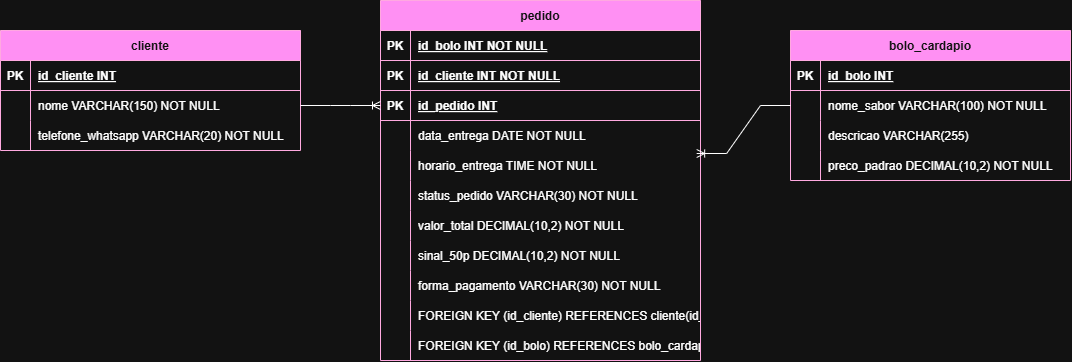

The diagram above was exported from draw.io. Its source (the exported page's mxGraphModel, read from the mxfile embedded in the PNG):
<mxGraphModel dx="1414" dy="777" grid="1" gridSize="10" guides="1" tooltips="1" connect="1" arrows="1" fold="1" page="1" pageScale="1" pageWidth="827" pageHeight="1169" math="0" shadow="0">
  <root>
    <mxCell id="0" />
    <mxCell id="1" parent="0" />
    <mxCell id="l0bbSvmNDZFWJcEEPIe9-30" parent="1" style="shape=table;startSize=30;container=1;collapsible=1;childLayout=tableLayout;fixedRows=1;rowLines=0;fontStyle=1;align=center;resizeLast=1;fillColor=#d80073;fontColor=#ffffff;strokeColor=#A50040;" value="cliente" vertex="1">
      <mxGeometry height="120" width="300" x="10" y="60" as="geometry" />
    </mxCell>
    <mxCell id="l0bbSvmNDZFWJcEEPIe9-31" parent="l0bbSvmNDZFWJcEEPIe9-30" style="shape=tableRow;horizontal=0;startSize=0;swimlaneHead=0;swimlaneBody=0;fillColor=none;collapsible=0;dropTarget=0;points=[[0,0.5],[1,0.5]];portConstraint=eastwest;strokeColor=inherit;top=0;left=0;right=0;bottom=1;" value="" vertex="1">
      <mxGeometry height="30" width="300" y="30" as="geometry" />
    </mxCell>
    <mxCell id="l0bbSvmNDZFWJcEEPIe9-32" parent="l0bbSvmNDZFWJcEEPIe9-31" style="shape=partialRectangle;overflow=hidden;connectable=0;fillColor=none;strokeColor=inherit;top=0;left=0;bottom=0;right=0;fontStyle=1;" value="PK" vertex="1">
      <mxGeometry height="30" width="30" as="geometry">
        <mxRectangle height="30" width="30" as="alternateBounds" />
      </mxGeometry>
    </mxCell>
    <mxCell id="l0bbSvmNDZFWJcEEPIe9-33" parent="l0bbSvmNDZFWJcEEPIe9-31" style="shape=partialRectangle;overflow=hidden;connectable=0;fillColor=none;align=left;strokeColor=inherit;top=0;left=0;bottom=0;right=0;spacingLeft=6;fontStyle=5;" value="id_cliente INT " vertex="1">
      <mxGeometry height="30" width="270" x="30" as="geometry">
        <mxRectangle height="30" width="270" as="alternateBounds" />
      </mxGeometry>
    </mxCell>
    <mxCell id="l0bbSvmNDZFWJcEEPIe9-34" parent="l0bbSvmNDZFWJcEEPIe9-30" style="shape=tableRow;horizontal=0;startSize=0;swimlaneHead=0;swimlaneBody=0;fillColor=none;collapsible=0;dropTarget=0;points=[[0,0.5],[1,0.5]];portConstraint=eastwest;strokeColor=inherit;top=0;left=0;right=0;bottom=0;" value="" vertex="1">
      <mxGeometry height="30" width="300" y="60" as="geometry" />
    </mxCell>
    <mxCell id="l0bbSvmNDZFWJcEEPIe9-35" parent="l0bbSvmNDZFWJcEEPIe9-34" style="shape=partialRectangle;overflow=hidden;connectable=0;fillColor=none;strokeColor=inherit;top=0;left=0;bottom=0;right=0;" value="" vertex="1">
      <mxGeometry height="30" width="30" as="geometry">
        <mxRectangle height="30" width="30" as="alternateBounds" />
      </mxGeometry>
    </mxCell>
    <mxCell id="l0bbSvmNDZFWJcEEPIe9-36" parent="l0bbSvmNDZFWJcEEPIe9-34" style="shape=partialRectangle;overflow=hidden;connectable=0;fillColor=none;align=left;strokeColor=inherit;top=0;left=0;bottom=0;right=0;spacingLeft=6;" value="nome VARCHAR(150) NOT NULL" vertex="1">
      <mxGeometry height="30" width="270" x="30" as="geometry">
        <mxRectangle height="30" width="270" as="alternateBounds" />
      </mxGeometry>
    </mxCell>
    <mxCell id="l0bbSvmNDZFWJcEEPIe9-37" parent="l0bbSvmNDZFWJcEEPIe9-30" style="shape=tableRow;horizontal=0;startSize=0;swimlaneHead=0;swimlaneBody=0;fillColor=none;collapsible=0;dropTarget=0;points=[[0,0.5],[1,0.5]];portConstraint=eastwest;strokeColor=inherit;top=0;left=0;right=0;bottom=0;" value="" vertex="1">
      <mxGeometry height="30" width="300" y="90" as="geometry" />
    </mxCell>
    <mxCell id="l0bbSvmNDZFWJcEEPIe9-38" parent="l0bbSvmNDZFWJcEEPIe9-37" style="shape=partialRectangle;overflow=hidden;connectable=0;fillColor=none;strokeColor=inherit;top=0;left=0;bottom=0;right=0;" value="" vertex="1">
      <mxGeometry height="30" width="30" as="geometry">
        <mxRectangle height="30" width="30" as="alternateBounds" />
      </mxGeometry>
    </mxCell>
    <mxCell id="l0bbSvmNDZFWJcEEPIe9-39" parent="l0bbSvmNDZFWJcEEPIe9-37" style="shape=partialRectangle;overflow=hidden;connectable=0;fillColor=none;align=left;strokeColor=inherit;top=0;left=0;bottom=0;right=0;spacingLeft=6;" value="telefone_whatsapp VARCHAR(20) NOT NULL" vertex="1">
      <mxGeometry height="30" width="270" x="30" as="geometry">
        <mxRectangle height="30" width="270" as="alternateBounds" />
      </mxGeometry>
    </mxCell>
    <mxCell id="l0bbSvmNDZFWJcEEPIe9-40" parent="1" style="shape=table;startSize=30;container=1;collapsible=1;childLayout=tableLayout;fixedRows=1;rowLines=0;fontStyle=1;align=center;resizeLast=1;fillColor=#d80073;fontColor=#ffffff;strokeColor=#A50040;" value="bolo_cardapio" vertex="1">
      <mxGeometry height="150" width="280" x="800" y="60" as="geometry" />
    </mxCell>
    <mxCell id="l0bbSvmNDZFWJcEEPIe9-41" parent="l0bbSvmNDZFWJcEEPIe9-40" style="shape=tableRow;horizontal=0;startSize=0;swimlaneHead=0;swimlaneBody=0;fillColor=none;collapsible=0;dropTarget=0;points=[[0,0.5],[1,0.5]];portConstraint=eastwest;strokeColor=inherit;top=0;left=0;right=0;bottom=1;" value="" vertex="1">
      <mxGeometry height="30" width="280" y="30" as="geometry" />
    </mxCell>
    <mxCell id="l0bbSvmNDZFWJcEEPIe9-42" parent="l0bbSvmNDZFWJcEEPIe9-41" style="shape=partialRectangle;overflow=hidden;connectable=0;fillColor=none;strokeColor=inherit;top=0;left=0;bottom=0;right=0;fontStyle=1;" value="PK" vertex="1">
      <mxGeometry height="30" width="30" as="geometry">
        <mxRectangle height="30" width="30" as="alternateBounds" />
      </mxGeometry>
    </mxCell>
    <mxCell id="l0bbSvmNDZFWJcEEPIe9-43" parent="l0bbSvmNDZFWJcEEPIe9-41" style="shape=partialRectangle;overflow=hidden;connectable=0;fillColor=none;align=left;strokeColor=inherit;top=0;left=0;bottom=0;right=0;spacingLeft=6;fontStyle=5;" value="id_bolo INT " vertex="1">
      <mxGeometry height="30" width="250" x="30" as="geometry">
        <mxRectangle height="30" width="250" as="alternateBounds" />
      </mxGeometry>
    </mxCell>
    <mxCell id="l0bbSvmNDZFWJcEEPIe9-44" parent="l0bbSvmNDZFWJcEEPIe9-40" style="shape=tableRow;horizontal=0;startSize=0;swimlaneHead=0;swimlaneBody=0;fillColor=none;collapsible=0;dropTarget=0;points=[[0,0.5],[1,0.5]];portConstraint=eastwest;strokeColor=inherit;top=0;left=0;right=0;bottom=0;" value="" vertex="1">
      <mxGeometry height="30" width="280" y="60" as="geometry" />
    </mxCell>
    <mxCell id="l0bbSvmNDZFWJcEEPIe9-45" parent="l0bbSvmNDZFWJcEEPIe9-44" style="shape=partialRectangle;overflow=hidden;connectable=0;fillColor=none;strokeColor=inherit;top=0;left=0;bottom=0;right=0;" value="" vertex="1">
      <mxGeometry height="30" width="30" as="geometry">
        <mxRectangle height="30" width="30" as="alternateBounds" />
      </mxGeometry>
    </mxCell>
    <mxCell id="l0bbSvmNDZFWJcEEPIe9-46" parent="l0bbSvmNDZFWJcEEPIe9-44" style="shape=partialRectangle;overflow=hidden;connectable=0;fillColor=none;align=left;strokeColor=inherit;top=0;left=0;bottom=0;right=0;spacingLeft=6;" value="nome_sabor VARCHAR(100) NOT NULL" vertex="1">
      <mxGeometry height="30" width="250" x="30" as="geometry">
        <mxRectangle height="30" width="250" as="alternateBounds" />
      </mxGeometry>
    </mxCell>
    <mxCell id="l0bbSvmNDZFWJcEEPIe9-47" parent="l0bbSvmNDZFWJcEEPIe9-40" style="shape=tableRow;horizontal=0;startSize=0;swimlaneHead=0;swimlaneBody=0;fillColor=none;collapsible=0;dropTarget=0;points=[[0,0.5],[1,0.5]];portConstraint=eastwest;strokeColor=inherit;top=0;left=0;right=0;bottom=0;" value="" vertex="1">
      <mxGeometry height="30" width="280" y="90" as="geometry" />
    </mxCell>
    <mxCell id="l0bbSvmNDZFWJcEEPIe9-48" parent="l0bbSvmNDZFWJcEEPIe9-47" style="shape=partialRectangle;overflow=hidden;connectable=0;fillColor=none;strokeColor=inherit;top=0;left=0;bottom=0;right=0;" value="" vertex="1">
      <mxGeometry height="30" width="30" as="geometry">
        <mxRectangle height="30" width="30" as="alternateBounds" />
      </mxGeometry>
    </mxCell>
    <mxCell id="l0bbSvmNDZFWJcEEPIe9-49" parent="l0bbSvmNDZFWJcEEPIe9-47" style="shape=partialRectangle;overflow=hidden;connectable=0;fillColor=none;align=left;strokeColor=inherit;top=0;left=0;bottom=0;right=0;spacingLeft=6;" value="descricao VARCHAR(255)" vertex="1">
      <mxGeometry height="30" width="250" x="30" as="geometry">
        <mxRectangle height="30" width="250" as="alternateBounds" />
      </mxGeometry>
    </mxCell>
    <mxCell id="l0bbSvmNDZFWJcEEPIe9-50" parent="l0bbSvmNDZFWJcEEPIe9-40" style="shape=tableRow;horizontal=0;startSize=0;swimlaneHead=0;swimlaneBody=0;fillColor=none;collapsible=0;dropTarget=0;points=[[0,0.5],[1,0.5]];portConstraint=eastwest;strokeColor=inherit;top=0;left=0;right=0;bottom=0;" value="" vertex="1">
      <mxGeometry height="30" width="280" y="120" as="geometry" />
    </mxCell>
    <mxCell id="l0bbSvmNDZFWJcEEPIe9-51" parent="l0bbSvmNDZFWJcEEPIe9-50" style="shape=partialRectangle;overflow=hidden;connectable=0;fillColor=none;strokeColor=inherit;top=0;left=0;bottom=0;right=0;" value="" vertex="1">
      <mxGeometry height="30" width="30" as="geometry">
        <mxRectangle height="30" width="30" as="alternateBounds" />
      </mxGeometry>
    </mxCell>
    <mxCell id="l0bbSvmNDZFWJcEEPIe9-52" parent="l0bbSvmNDZFWJcEEPIe9-50" style="shape=partialRectangle;overflow=hidden;connectable=0;fillColor=none;align=left;strokeColor=inherit;top=0;left=0;bottom=0;right=0;spacingLeft=6;" value="preco_padrao DECIMAL(10,2) NOT NULL" vertex="1">
      <mxGeometry height="30" width="250" x="30" as="geometry">
        <mxRectangle height="30" width="250" as="alternateBounds" />
      </mxGeometry>
    </mxCell>
    <mxCell id="l0bbSvmNDZFWJcEEPIe9-53" parent="1" style="shape=table;startSize=30;container=1;collapsible=1;childLayout=tableLayout;fixedRows=1;rowLines=0;fontStyle=1;align=center;resizeLast=1;fillColor=#d80073;fontColor=#ffffff;strokeColor=#A50040;" value="pedido" vertex="1">
      <mxGeometry height="360" width="320" x="390" y="30" as="geometry" />
    </mxCell>
    <mxCell id="l0bbSvmNDZFWJcEEPIe9-54" parent="l0bbSvmNDZFWJcEEPIe9-53" style="shape=tableRow;horizontal=0;startSize=0;swimlaneHead=0;swimlaneBody=0;fillColor=none;collapsible=0;dropTarget=0;points=[[0,0.5],[1,0.5]];portConstraint=eastwest;strokeColor=inherit;top=0;left=0;right=0;bottom=1;" value="" vertex="1">
      <mxGeometry height="30" width="320" y="30" as="geometry" />
    </mxCell>
    <mxCell id="l0bbSvmNDZFWJcEEPIe9-55" parent="l0bbSvmNDZFWJcEEPIe9-54" style="shape=partialRectangle;overflow=hidden;connectable=0;fillColor=none;strokeColor=inherit;top=0;left=0;bottom=0;right=0;fontStyle=1;" value="PK" vertex="1">
      <mxGeometry height="30" width="30" as="geometry">
        <mxRectangle height="30" width="30" as="alternateBounds" />
      </mxGeometry>
    </mxCell>
    <mxCell id="l0bbSvmNDZFWJcEEPIe9-56" parent="l0bbSvmNDZFWJcEEPIe9-54" style="shape=partialRectangle;overflow=hidden;connectable=0;fillColor=none;align=left;strokeColor=inherit;top=0;left=0;bottom=0;right=0;spacingLeft=6;fontStyle=5;" value="id_bolo INT NOT NULL" vertex="1">
      <mxGeometry height="30" width="290" x="30" as="geometry">
        <mxRectangle height="30" width="290" as="alternateBounds" />
      </mxGeometry>
    </mxCell>
    <mxCell id="l0bbSvmNDZFWJcEEPIe9-57" parent="l0bbSvmNDZFWJcEEPIe9-53" style="shape=tableRow;horizontal=0;startSize=0;swimlaneHead=0;swimlaneBody=0;fillColor=none;collapsible=0;dropTarget=0;points=[[0,0.5],[1,0.5]];portConstraint=eastwest;strokeColor=inherit;top=0;left=0;right=0;bottom=1;" value="" vertex="1">
      <mxGeometry height="30" width="320" y="60" as="geometry" />
    </mxCell>
    <mxCell id="l0bbSvmNDZFWJcEEPIe9-58" parent="l0bbSvmNDZFWJcEEPIe9-57" style="shape=partialRectangle;overflow=hidden;connectable=0;fillColor=none;strokeColor=inherit;top=0;left=0;bottom=0;right=0;fontStyle=1;" value="PK" vertex="1">
      <mxGeometry height="30" width="30" as="geometry">
        <mxRectangle height="30" width="30" as="alternateBounds" />
      </mxGeometry>
    </mxCell>
    <mxCell id="l0bbSvmNDZFWJcEEPIe9-59" parent="l0bbSvmNDZFWJcEEPIe9-57" style="shape=partialRectangle;overflow=hidden;connectable=0;fillColor=none;align=left;strokeColor=inherit;top=0;left=0;bottom=0;right=0;spacingLeft=6;fontStyle=5;" value="id_cliente INT NOT NULL" vertex="1">
      <mxGeometry height="30" width="290" x="30" as="geometry">
        <mxRectangle height="30" width="290" as="alternateBounds" />
      </mxGeometry>
    </mxCell>
    <mxCell id="l0bbSvmNDZFWJcEEPIe9-60" parent="l0bbSvmNDZFWJcEEPIe9-53" style="shape=tableRow;horizontal=0;startSize=0;swimlaneHead=0;swimlaneBody=0;fillColor=none;collapsible=0;dropTarget=0;points=[[0,0.5],[1,0.5]];portConstraint=eastwest;strokeColor=inherit;top=0;left=0;right=0;bottom=1;" value="" vertex="1">
      <mxGeometry height="30" width="320" y="90" as="geometry" />
    </mxCell>
    <mxCell id="l0bbSvmNDZFWJcEEPIe9-61" parent="l0bbSvmNDZFWJcEEPIe9-60" style="shape=partialRectangle;overflow=hidden;connectable=0;fillColor=none;strokeColor=inherit;top=0;left=0;bottom=0;right=0;fontStyle=1;" value="PK" vertex="1">
      <mxGeometry height="30" width="30" as="geometry">
        <mxRectangle height="30" width="30" as="alternateBounds" />
      </mxGeometry>
    </mxCell>
    <mxCell id="l0bbSvmNDZFWJcEEPIe9-62" parent="l0bbSvmNDZFWJcEEPIe9-60" style="shape=partialRectangle;overflow=hidden;connectable=0;fillColor=none;align=left;strokeColor=inherit;top=0;left=0;bottom=0;right=0;spacingLeft=6;fontStyle=5;" value="id_pedido INT " vertex="1">
      <mxGeometry height="30" width="290" x="30" as="geometry">
        <mxRectangle height="30" width="290" as="alternateBounds" />
      </mxGeometry>
    </mxCell>
    <mxCell id="l0bbSvmNDZFWJcEEPIe9-63" parent="l0bbSvmNDZFWJcEEPIe9-53" style="shape=tableRow;horizontal=0;startSize=0;swimlaneHead=0;swimlaneBody=0;fillColor=none;collapsible=0;dropTarget=0;points=[[0,0.5],[1,0.5]];portConstraint=eastwest;strokeColor=inherit;top=0;left=0;right=0;bottom=0;" value="" vertex="1">
      <mxGeometry height="30" width="320" y="120" as="geometry" />
    </mxCell>
    <mxCell id="l0bbSvmNDZFWJcEEPIe9-64" parent="l0bbSvmNDZFWJcEEPIe9-63" style="shape=partialRectangle;overflow=hidden;connectable=0;fillColor=none;strokeColor=inherit;top=0;left=0;bottom=0;right=0;" value="" vertex="1">
      <mxGeometry height="30" width="30" as="geometry">
        <mxRectangle height="30" width="30" as="alternateBounds" />
      </mxGeometry>
    </mxCell>
    <mxCell id="l0bbSvmNDZFWJcEEPIe9-65" parent="l0bbSvmNDZFWJcEEPIe9-63" style="shape=partialRectangle;overflow=hidden;connectable=0;fillColor=none;align=left;strokeColor=inherit;top=0;left=0;bottom=0;right=0;spacingLeft=6;" value="data_entrega DATE NOT NULL" vertex="1">
      <mxGeometry height="30" width="290" x="30" as="geometry">
        <mxRectangle height="30" width="290" as="alternateBounds" />
      </mxGeometry>
    </mxCell>
    <mxCell id="l0bbSvmNDZFWJcEEPIe9-66" parent="l0bbSvmNDZFWJcEEPIe9-53" style="shape=tableRow;horizontal=0;startSize=0;swimlaneHead=0;swimlaneBody=0;fillColor=none;collapsible=0;dropTarget=0;points=[[0,0.5],[1,0.5]];portConstraint=eastwest;strokeColor=inherit;top=0;left=0;right=0;bottom=0;" value="" vertex="1">
      <mxGeometry height="30" width="320" y="150" as="geometry" />
    </mxCell>
    <mxCell id="l0bbSvmNDZFWJcEEPIe9-67" parent="l0bbSvmNDZFWJcEEPIe9-66" style="shape=partialRectangle;overflow=hidden;connectable=0;fillColor=none;strokeColor=inherit;top=0;left=0;bottom=0;right=0;" value="" vertex="1">
      <mxGeometry height="30" width="30" as="geometry">
        <mxRectangle height="30" width="30" as="alternateBounds" />
      </mxGeometry>
    </mxCell>
    <mxCell id="l0bbSvmNDZFWJcEEPIe9-68" parent="l0bbSvmNDZFWJcEEPIe9-66" style="shape=partialRectangle;overflow=hidden;connectable=0;fillColor=none;align=left;strokeColor=inherit;top=0;left=0;bottom=0;right=0;spacingLeft=6;" value="horario_entrega TIME NOT NULL" vertex="1">
      <mxGeometry height="30" width="290" x="30" as="geometry">
        <mxRectangle height="30" width="290" as="alternateBounds" />
      </mxGeometry>
    </mxCell>
    <mxCell id="l0bbSvmNDZFWJcEEPIe9-69" parent="l0bbSvmNDZFWJcEEPIe9-53" style="shape=tableRow;horizontal=0;startSize=0;swimlaneHead=0;swimlaneBody=0;fillColor=none;collapsible=0;dropTarget=0;points=[[0,0.5],[1,0.5]];portConstraint=eastwest;strokeColor=inherit;top=0;left=0;right=0;bottom=0;" value="" vertex="1">
      <mxGeometry height="30" width="320" y="180" as="geometry" />
    </mxCell>
    <mxCell id="l0bbSvmNDZFWJcEEPIe9-70" parent="l0bbSvmNDZFWJcEEPIe9-69" style="shape=partialRectangle;overflow=hidden;connectable=0;fillColor=none;strokeColor=inherit;top=0;left=0;bottom=0;right=0;" value="" vertex="1">
      <mxGeometry height="30" width="30" as="geometry">
        <mxRectangle height="30" width="30" as="alternateBounds" />
      </mxGeometry>
    </mxCell>
    <mxCell id="l0bbSvmNDZFWJcEEPIe9-71" parent="l0bbSvmNDZFWJcEEPIe9-69" style="shape=partialRectangle;overflow=hidden;connectable=0;fillColor=none;align=left;strokeColor=inherit;top=0;left=0;bottom=0;right=0;spacingLeft=6;" value="status_pedido VARCHAR(30) NOT NULL" vertex="1">
      <mxGeometry height="30" width="290" x="30" as="geometry">
        <mxRectangle height="30" width="290" as="alternateBounds" />
      </mxGeometry>
    </mxCell>
    <mxCell id="l0bbSvmNDZFWJcEEPIe9-72" parent="l0bbSvmNDZFWJcEEPIe9-53" style="shape=tableRow;horizontal=0;startSize=0;swimlaneHead=0;swimlaneBody=0;fillColor=none;collapsible=0;dropTarget=0;points=[[0,0.5],[1,0.5]];portConstraint=eastwest;strokeColor=inherit;top=0;left=0;right=0;bottom=0;" value="" vertex="1">
      <mxGeometry height="30" width="320" y="210" as="geometry" />
    </mxCell>
    <mxCell id="l0bbSvmNDZFWJcEEPIe9-73" parent="l0bbSvmNDZFWJcEEPIe9-72" style="shape=partialRectangle;overflow=hidden;connectable=0;fillColor=none;strokeColor=inherit;top=0;left=0;bottom=0;right=0;" value="" vertex="1">
      <mxGeometry height="30" width="30" as="geometry">
        <mxRectangle height="30" width="30" as="alternateBounds" />
      </mxGeometry>
    </mxCell>
    <mxCell id="l0bbSvmNDZFWJcEEPIe9-74" parent="l0bbSvmNDZFWJcEEPIe9-72" style="shape=partialRectangle;overflow=hidden;connectable=0;fillColor=none;align=left;strokeColor=inherit;top=0;left=0;bottom=0;right=0;spacingLeft=6;" value="valor_total DECIMAL(10,2) NOT NULL" vertex="1">
      <mxGeometry height="30" width="290" x="30" as="geometry">
        <mxRectangle height="30" width="290" as="alternateBounds" />
      </mxGeometry>
    </mxCell>
    <mxCell id="l0bbSvmNDZFWJcEEPIe9-75" parent="l0bbSvmNDZFWJcEEPIe9-53" style="shape=tableRow;horizontal=0;startSize=0;swimlaneHead=0;swimlaneBody=0;fillColor=none;collapsible=0;dropTarget=0;points=[[0,0.5],[1,0.5]];portConstraint=eastwest;strokeColor=inherit;top=0;left=0;right=0;bottom=0;" value="" vertex="1">
      <mxGeometry height="30" width="320" y="240" as="geometry" />
    </mxCell>
    <mxCell id="l0bbSvmNDZFWJcEEPIe9-76" parent="l0bbSvmNDZFWJcEEPIe9-75" style="shape=partialRectangle;overflow=hidden;connectable=0;fillColor=none;strokeColor=inherit;top=0;left=0;bottom=0;right=0;" value="" vertex="1">
      <mxGeometry height="30" width="30" as="geometry">
        <mxRectangle height="30" width="30" as="alternateBounds" />
      </mxGeometry>
    </mxCell>
    <mxCell id="l0bbSvmNDZFWJcEEPIe9-77" parent="l0bbSvmNDZFWJcEEPIe9-75" style="shape=partialRectangle;overflow=hidden;connectable=0;fillColor=none;align=left;strokeColor=inherit;top=0;left=0;bottom=0;right=0;spacingLeft=6;" value="sinal_50p DECIMAL(10,2) NOT NULL" vertex="1">
      <mxGeometry height="30" width="290" x="30" as="geometry">
        <mxRectangle height="30" width="290" as="alternateBounds" />
      </mxGeometry>
    </mxCell>
    <mxCell id="l0bbSvmNDZFWJcEEPIe9-78" parent="l0bbSvmNDZFWJcEEPIe9-53" style="shape=tableRow;horizontal=0;startSize=0;swimlaneHead=0;swimlaneBody=0;fillColor=none;collapsible=0;dropTarget=0;points=[[0,0.5],[1,0.5]];portConstraint=eastwest;strokeColor=inherit;top=0;left=0;right=0;bottom=0;" value="" vertex="1">
      <mxGeometry height="30" width="320" y="270" as="geometry" />
    </mxCell>
    <mxCell id="l0bbSvmNDZFWJcEEPIe9-79" parent="l0bbSvmNDZFWJcEEPIe9-78" style="shape=partialRectangle;overflow=hidden;connectable=0;fillColor=none;strokeColor=inherit;top=0;left=0;bottom=0;right=0;" value="" vertex="1">
      <mxGeometry height="30" width="30" as="geometry">
        <mxRectangle height="30" width="30" as="alternateBounds" />
      </mxGeometry>
    </mxCell>
    <mxCell id="l0bbSvmNDZFWJcEEPIe9-80" parent="l0bbSvmNDZFWJcEEPIe9-78" style="shape=partialRectangle;overflow=hidden;connectable=0;fillColor=none;align=left;strokeColor=inherit;top=0;left=0;bottom=0;right=0;spacingLeft=6;" value="forma_pagamento VARCHAR(30) NOT NULL" vertex="1">
      <mxGeometry height="30" width="290" x="30" as="geometry">
        <mxRectangle height="30" width="290" as="alternateBounds" />
      </mxGeometry>
    </mxCell>
    <mxCell id="l0bbSvmNDZFWJcEEPIe9-81" parent="l0bbSvmNDZFWJcEEPIe9-53" style="shape=tableRow;horizontal=0;startSize=0;swimlaneHead=0;swimlaneBody=0;fillColor=none;collapsible=0;dropTarget=0;points=[[0,0.5],[1,0.5]];portConstraint=eastwest;strokeColor=inherit;top=0;left=0;right=0;bottom=0;" value="" vertex="1">
      <mxGeometry height="30" width="320" y="300" as="geometry" />
    </mxCell>
    <mxCell id="l0bbSvmNDZFWJcEEPIe9-82" parent="l0bbSvmNDZFWJcEEPIe9-81" style="shape=partialRectangle;overflow=hidden;connectable=0;fillColor=none;strokeColor=inherit;top=0;left=0;bottom=0;right=0;" value="" vertex="1">
      <mxGeometry height="30" width="30" as="geometry">
        <mxRectangle height="30" width="30" as="alternateBounds" />
      </mxGeometry>
    </mxCell>
    <mxCell id="l0bbSvmNDZFWJcEEPIe9-83" parent="l0bbSvmNDZFWJcEEPIe9-81" style="shape=partialRectangle;overflow=hidden;connectable=0;fillColor=none;align=left;strokeColor=inherit;top=0;left=0;bottom=0;right=0;spacingLeft=6;" value="FOREIGN KEY (id_cliente) REFERENCES cliente(id_cliente)" vertex="1">
      <mxGeometry height="30" width="290" x="30" as="geometry">
        <mxRectangle height="30" width="290" as="alternateBounds" />
      </mxGeometry>
    </mxCell>
    <mxCell id="l0bbSvmNDZFWJcEEPIe9-84" parent="l0bbSvmNDZFWJcEEPIe9-53" style="shape=tableRow;horizontal=0;startSize=0;swimlaneHead=0;swimlaneBody=0;fillColor=none;collapsible=0;dropTarget=0;points=[[0,0.5],[1,0.5]];portConstraint=eastwest;strokeColor=inherit;top=0;left=0;right=0;bottom=0;" value="" vertex="1">
      <mxGeometry height="30" width="320" y="330" as="geometry" />
    </mxCell>
    <mxCell id="l0bbSvmNDZFWJcEEPIe9-85" parent="l0bbSvmNDZFWJcEEPIe9-84" style="shape=partialRectangle;overflow=hidden;connectable=0;fillColor=none;strokeColor=inherit;top=0;left=0;bottom=0;right=0;" value="" vertex="1">
      <mxGeometry height="30" width="30" as="geometry">
        <mxRectangle height="30" width="30" as="alternateBounds" />
      </mxGeometry>
    </mxCell>
    <mxCell id="l0bbSvmNDZFWJcEEPIe9-86" parent="l0bbSvmNDZFWJcEEPIe9-84" style="shape=partialRectangle;overflow=hidden;connectable=0;fillColor=none;align=left;strokeColor=inherit;top=0;left=0;bottom=0;right=0;spacingLeft=6;" value="FOREIGN KEY (id_bolo) REFERENCES bolo_cardapio(id_bolo)" vertex="1">
      <mxGeometry height="30" width="290" x="30" as="geometry">
        <mxRectangle height="30" width="290" as="alternateBounds" />
      </mxGeometry>
    </mxCell>
    <mxCell id="l0bbSvmNDZFWJcEEPIe9-87" edge="1" parent="1" source="l0bbSvmNDZFWJcEEPIe9-34" style="edgeStyle=entityRelationEdgeStyle;fontSize=12;html=1;endArrow=ERoneToMany;rounded=0;defaultLabelBackgroundColor=gap;entryX=0;entryY=0.5;entryDx=0;entryDy=0;exitX=1;exitY=0.5;exitDx=0;exitDy=0;" target="l0bbSvmNDZFWJcEEPIe9-60" value="">
      <mxGeometry height="100" relative="1" width="100" as="geometry">
        <mxPoint x="300" y="150" as="sourcePoint" />
        <mxPoint x="400" y="50" as="targetPoint" />
      </mxGeometry>
    </mxCell>
    <mxCell id="l0bbSvmNDZFWJcEEPIe9-88" edge="1" parent="1" source="l0bbSvmNDZFWJcEEPIe9-44" style="edgeStyle=entityRelationEdgeStyle;fontSize=12;html=1;endArrow=ERoneToMany;rounded=0;defaultLabelBackgroundColor=gap;exitX=0;exitY=0.5;exitDx=0;exitDy=0;entryX=0.988;entryY=1.1;entryDx=0;entryDy=0;entryPerimeter=0;" target="l0bbSvmNDZFWJcEEPIe9-63" value="">
      <mxGeometry height="100" relative="1" width="100" as="geometry">
        <mxPoint x="610" y="450" as="sourcePoint" />
        <mxPoint x="710" y="350" as="targetPoint" />
      </mxGeometry>
    </mxCell>
  </root>
</mxGraphModel>